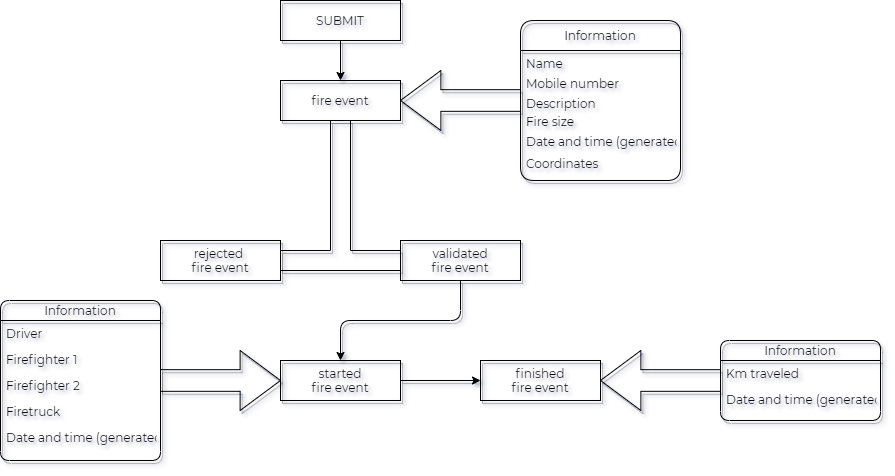

The diagram above was exported from draw.io. Its source (the exported page's mxGraphModel, read from the mxfile embedded in the PNG):
<mxGraphModel dx="981" dy="554" grid="0" gridSize="10" guides="0" tooltips="1" connect="0" arrows="0" fold="1" page="0" pageScale="1" pageWidth="1000" pageHeight="1400" math="0" shadow="1">
  <root>
    <mxCell id="0" />
    <mxCell id="1" parent="0" />
    <mxCell id="qx7G8GPy8nlcsIK1JBir-1" value="fire event" style="whiteSpace=wrap;html=1;shadow=1;fillColor=none;fontFamily=Montserrat;fontSource=https%3A%2F%2Ffonts.googleapis.com%2Fcss%3Ffamily%3DMontserrat;" parent="1" vertex="1">
      <mxGeometry x="400" y="460" width="120" height="40" as="geometry" />
    </mxCell>
    <mxCell id="qx7G8GPy8nlcsIK1JBir-3" value="" style="edgeStyle=orthogonalEdgeStyle;orthogonalLoop=1;jettySize=auto;html=1;shadow=1;fillColor=none;fontFamily=Montserrat;fontSource=https%3A%2F%2Ffonts.googleapis.com%2Fcss%3Ffamily%3DMontserrat;" parent="1" source="qx7G8GPy8nlcsIK1JBir-2" target="qx7G8GPy8nlcsIK1JBir-1" edge="1">
      <mxGeometry relative="1" as="geometry" />
    </mxCell>
    <mxCell id="qx7G8GPy8nlcsIK1JBir-2" value="SUBMIT" style="whiteSpace=wrap;html=1;shadow=1;fillColor=none;fontFamily=Montserrat;fontSource=https%3A%2F%2Ffonts.googleapis.com%2Fcss%3Ffamily%3DMontserrat;" parent="1" vertex="1">
      <mxGeometry x="400" y="380" width="120" height="40" as="geometry" />
    </mxCell>
    <mxCell id="qx7G8GPy8nlcsIK1JBir-8" value="Information" style="swimlane;fontStyle=0;childLayout=stackLayout;horizontal=1;startSize=30;horizontalStack=0;resizeParent=1;resizeParentMax=0;resizeLast=0;collapsible=1;marginBottom=0;swimlaneLine=1;glass=0;shadow=1;fillColor=none;fontFamily=Montserrat;fontSource=https%3A%2F%2Ffonts.googleapis.com%2Fcss%3Ffamily%3DMontserrat;swimlaneFillColor=none;rounded=1;" parent="1" vertex="1">
      <mxGeometry x="640" y="400" width="160" height="160" as="geometry">
        <mxRectangle x="640" y="392" width="90" height="26" as="alternateBounds" />
      </mxGeometry>
    </mxCell>
    <mxCell id="qx7G8GPy8nlcsIK1JBir-14" value="Name" style="text;align=left;verticalAlign=top;spacingLeft=4;spacingRight=4;overflow=hidden;rotatable=0;points=[[0,0.5],[1,0.5]];portConstraint=eastwest;shadow=1;fillColor=none;fontFamily=Montserrat;fontSource=https%3A%2F%2Ffonts.googleapis.com%2Fcss%3Ffamily%3DMontserrat;" parent="qx7G8GPy8nlcsIK1JBir-8" vertex="1">
      <mxGeometry y="30" width="160" height="20" as="geometry" />
    </mxCell>
    <mxCell id="qx7G8GPy8nlcsIK1JBir-12" value="Mobile number" style="text;align=left;verticalAlign=top;spacingLeft=4;spacingRight=4;overflow=hidden;rotatable=0;points=[[0,0.5],[1,0.5]];portConstraint=eastwest;shadow=1;fillColor=none;fontFamily=Montserrat;fontSource=https%3A%2F%2Ffonts.googleapis.com%2Fcss%3Ffamily%3DMontserrat;" parent="qx7G8GPy8nlcsIK1JBir-8" vertex="1">
      <mxGeometry y="50" width="160" height="20" as="geometry" />
    </mxCell>
    <mxCell id="qx7G8GPy8nlcsIK1JBir-13" value="Description" style="text;align=left;verticalAlign=top;spacingLeft=4;spacingRight=4;overflow=hidden;rotatable=0;points=[[0,0.5],[1,0.5]];portConstraint=eastwest;shadow=1;fillColor=none;fontFamily=Montserrat;fontSource=https%3A%2F%2Ffonts.googleapis.com%2Fcss%3Ffamily%3DMontserrat;" parent="qx7G8GPy8nlcsIK1JBir-8" vertex="1">
      <mxGeometry y="70" width="160" height="18" as="geometry" />
    </mxCell>
    <mxCell id="qx7G8GPy8nlcsIK1JBir-9" value="Fire size" style="text;align=left;verticalAlign=top;spacingLeft=4;spacingRight=4;overflow=hidden;rotatable=0;points=[[0,0.5],[1,0.5]];portConstraint=eastwest;shadow=1;fillColor=none;fontFamily=Montserrat;fontSource=https%3A%2F%2Ffonts.googleapis.com%2Fcss%3Ffamily%3DMontserrat;" parent="qx7G8GPy8nlcsIK1JBir-8" vertex="1">
      <mxGeometry y="88" width="160" height="20" as="geometry" />
    </mxCell>
    <mxCell id="qx7G8GPy8nlcsIK1JBir-10" value="Date and time (generated)" style="text;align=left;verticalAlign=top;spacingLeft=4;spacingRight=4;overflow=hidden;rotatable=0;points=[[0,0.5],[1,0.5]];portConstraint=eastwest;shadow=1;fillColor=none;fontFamily=Montserrat;fontSource=https%3A%2F%2Ffonts.googleapis.com%2Fcss%3Ffamily%3DMontserrat;" parent="qx7G8GPy8nlcsIK1JBir-8" vertex="1">
      <mxGeometry y="108" width="160" height="22" as="geometry" />
    </mxCell>
    <mxCell id="qx7G8GPy8nlcsIK1JBir-11" value="Coordinates" style="text;align=left;verticalAlign=top;spacingLeft=4;spacingRight=4;overflow=hidden;rotatable=0;points=[[0,0.5],[1,0.5]];portConstraint=eastwest;shadow=1;fillColor=none;fontFamily=Montserrat;fontSource=https%3A%2F%2Ffonts.googleapis.com%2Fcss%3Ffamily%3DMontserrat;" parent="qx7G8GPy8nlcsIK1JBir-8" vertex="1">
      <mxGeometry y="130" width="160" height="30" as="geometry" />
    </mxCell>
    <mxCell id="qx7G8GPy8nlcsIK1JBir-15" value="" style="shape=singleArrow;direction=west;whiteSpace=wrap;html=1;shadow=1;glass=0;arrowWidth=0.3609195402298894;arrowSize=0.33649425287356394;fillColor=none;fontFamily=Montserrat;fontSource=https%3A%2F%2Ffonts.googleapis.com%2Fcss%3Ffamily%3DMontserrat;" parent="1" vertex="1">
      <mxGeometry x="520" y="450" width="120" height="60" as="geometry" />
    </mxCell>
    <mxCell id="qx7G8GPy8nlcsIK1JBir-18" value="" style="shape=tee;whiteSpace=wrap;html=1;shadow=1;glass=0;rotation=-180;dx=20;dy=20;fillColor=none;fontFamily=Montserrat;fontSource=https%3A%2F%2Ffonts.googleapis.com%2Fcss%3Ffamily%3DMontserrat;" parent="1" vertex="1">
      <mxGeometry x="400" y="500" width="120" height="150" as="geometry" />
    </mxCell>
    <mxCell id="qx7G8GPy8nlcsIK1JBir-20" value="rejected &lt;br&gt;fire event" style="whiteSpace=wrap;html=1;shadow=1;fillColor=none;fontFamily=Montserrat;fontSource=https%3A%2F%2Ffonts.googleapis.com%2Fcss%3Ffamily%3DMontserrat;" parent="1" vertex="1">
      <mxGeometry x="280" y="620" width="120" height="40" as="geometry" />
    </mxCell>
    <mxCell id="qx7G8GPy8nlcsIK1JBir-25" style="edgeStyle=orthogonalEdgeStyle;orthogonalLoop=1;jettySize=auto;html=1;exitX=0.5;exitY=1;exitDx=0;exitDy=0;entryX=0.5;entryY=0;entryDx=0;entryDy=0;shadow=1;fillColor=none;fontFamily=Montserrat;fontSource=https%3A%2F%2Ffonts.googleapis.com%2Fcss%3Ffamily%3DMontserrat;" parent="1" source="qx7G8GPy8nlcsIK1JBir-21" target="qx7G8GPy8nlcsIK1JBir-22" edge="1">
      <mxGeometry relative="1" as="geometry">
        <mxPoint x="579.689655172414" y="720" as="targetPoint" />
      </mxGeometry>
    </mxCell>
    <mxCell id="qx7G8GPy8nlcsIK1JBir-21" value="validated&lt;br&gt;fire event" style="whiteSpace=wrap;html=1;shadow=1;fillColor=none;fontFamily=Montserrat;fontSource=https%3A%2F%2Ffonts.googleapis.com%2Fcss%3Ffamily%3DMontserrat;" parent="1" vertex="1">
      <mxGeometry x="520" y="620" width="120" height="40" as="geometry" />
    </mxCell>
    <mxCell id="qx7G8GPy8nlcsIK1JBir-37" value="" style="edgeStyle=orthogonalEdgeStyle;orthogonalLoop=1;jettySize=auto;html=1;shadow=1;fillColor=none;fontFamily=Montserrat;fontSource=https%3A%2F%2Ffonts.googleapis.com%2Fcss%3Ffamily%3DMontserrat;" parent="1" source="qx7G8GPy8nlcsIK1JBir-22" target="qx7G8GPy8nlcsIK1JBir-36" edge="1">
      <mxGeometry relative="1" as="geometry" />
    </mxCell>
    <mxCell id="qx7G8GPy8nlcsIK1JBir-22" value="started&lt;br&gt;fire event" style="whiteSpace=wrap;html=1;shadow=1;fillColor=none;fontFamily=Montserrat;fontSource=https%3A%2F%2Ffonts.googleapis.com%2Fcss%3Ffamily%3DMontserrat;" parent="1" vertex="1">
      <mxGeometry x="400" y="740" width="120" height="40" as="geometry" />
    </mxCell>
    <mxCell id="qx7G8GPy8nlcsIK1JBir-27" value="Information" style="swimlane;fontStyle=0;childLayout=stackLayout;horizontal=1;startSize=20;horizontalStack=0;resizeParent=1;resizeParentMax=0;resizeLast=0;collapsible=1;marginBottom=0;swimlaneLine=1;glass=0;shadow=1;fillColor=none;fontFamily=Montserrat;fontSource=https%3A%2F%2Ffonts.googleapis.com%2Fcss%3Ffamily%3DMontserrat;swimlaneFillColor=none;rounded=1;" parent="1" vertex="1">
      <mxGeometry x="120" y="680" width="160" height="160" as="geometry">
        <mxRectangle x="640" y="392" width="90" height="26" as="alternateBounds" />
      </mxGeometry>
    </mxCell>
    <mxCell id="qx7G8GPy8nlcsIK1JBir-28" value="Driver" style="text;align=left;verticalAlign=top;spacingLeft=4;spacingRight=4;overflow=hidden;rotatable=0;points=[[0,0.5],[1,0.5]];portConstraint=eastwest;shadow=1;fillColor=none;fontFamily=Montserrat;fontSource=https%3A%2F%2Ffonts.googleapis.com%2Fcss%3Ffamily%3DMontserrat;" parent="qx7G8GPy8nlcsIK1JBir-27" vertex="1">
      <mxGeometry y="20" width="160" height="26" as="geometry" />
    </mxCell>
    <mxCell id="qx7G8GPy8nlcsIK1JBir-29" value="Firefighter 1" style="text;align=left;verticalAlign=top;spacingLeft=4;spacingRight=4;overflow=hidden;rotatable=0;points=[[0,0.5],[1,0.5]];portConstraint=eastwest;shadow=1;fillColor=none;fontFamily=Montserrat;fontSource=https%3A%2F%2Ffonts.googleapis.com%2Fcss%3Ffamily%3DMontserrat;" parent="qx7G8GPy8nlcsIK1JBir-27" vertex="1">
      <mxGeometry y="46" width="160" height="26" as="geometry" />
    </mxCell>
    <mxCell id="qx7G8GPy8nlcsIK1JBir-30" value="Firefighter 2" style="text;align=left;verticalAlign=top;spacingLeft=4;spacingRight=4;overflow=hidden;rotatable=0;points=[[0,0.5],[1,0.5]];portConstraint=eastwest;shadow=1;fillColor=none;fontFamily=Montserrat;fontSource=https%3A%2F%2Ffonts.googleapis.com%2Fcss%3Ffamily%3DMontserrat;" parent="qx7G8GPy8nlcsIK1JBir-27" vertex="1">
      <mxGeometry y="72" width="160" height="26" as="geometry" />
    </mxCell>
    <mxCell id="qx7G8GPy8nlcsIK1JBir-31" value="Firetruck" style="text;align=left;verticalAlign=top;spacingLeft=4;spacingRight=4;overflow=hidden;rotatable=0;points=[[0,0.5],[1,0.5]];portConstraint=eastwest;shadow=1;fillColor=none;fontFamily=Montserrat;fontSource=https%3A%2F%2Ffonts.googleapis.com%2Fcss%3Ffamily%3DMontserrat;" parent="qx7G8GPy8nlcsIK1JBir-27" vertex="1">
      <mxGeometry y="98" width="160" height="26" as="geometry" />
    </mxCell>
    <mxCell id="qx7G8GPy8nlcsIK1JBir-32" value="Date and time (generated)" style="text;align=left;verticalAlign=top;spacingLeft=4;spacingRight=4;overflow=hidden;rotatable=0;points=[[0,0.5],[1,0.5]];portConstraint=eastwest;shadow=1;fillColor=none;fontFamily=Montserrat;fontSource=https%3A%2F%2Ffonts.googleapis.com%2Fcss%3Ffamily%3DMontserrat;" parent="qx7G8GPy8nlcsIK1JBir-27" vertex="1">
      <mxGeometry y="124" width="160" height="36" as="geometry" />
    </mxCell>
    <mxCell id="qx7G8GPy8nlcsIK1JBir-34" value="" style="shape=singleArrow;direction=west;whiteSpace=wrap;html=1;shadow=1;glass=0;arrowWidth=0.3609195402298894;arrowSize=0.33649425287356394;rotation=-180;fillColor=none;fontFamily=Montserrat;fontSource=https%3A%2F%2Ffonts.googleapis.com%2Fcss%3Ffamily%3DMontserrat;" parent="1" vertex="1">
      <mxGeometry x="280" y="730" width="120" height="60" as="geometry" />
    </mxCell>
    <mxCell id="qx7G8GPy8nlcsIK1JBir-36" value="finished&lt;br&gt;fire event" style="whiteSpace=wrap;html=1;shadow=1;fillColor=none;fontFamily=Montserrat;fontSource=https%3A%2F%2Ffonts.googleapis.com%2Fcss%3Ffamily%3DMontserrat;" parent="1" vertex="1">
      <mxGeometry x="600" y="740" width="120" height="40" as="geometry" />
    </mxCell>
    <mxCell id="qx7G8GPy8nlcsIK1JBir-39" value="" style="shape=singleArrow;direction=west;whiteSpace=wrap;html=1;shadow=1;glass=0;arrowWidth=0.3609195402298894;arrowSize=0.33649425287356394;fillColor=none;fontFamily=Montserrat;fontSource=https%3A%2F%2Ffonts.googleapis.com%2Fcss%3Ffamily%3DMontserrat;" parent="1" vertex="1">
      <mxGeometry x="720" y="730" width="120" height="60" as="geometry" />
    </mxCell>
    <mxCell id="qx7G8GPy8nlcsIK1JBir-40" value="Information" style="swimlane;fontStyle=0;childLayout=stackLayout;horizontal=1;startSize=20;horizontalStack=0;resizeParent=1;resizeParentMax=0;resizeLast=0;collapsible=1;marginBottom=0;swimlaneLine=1;glass=0;shadow=1;fillColor=none;fontFamily=Montserrat;fontSource=https%3A%2F%2Ffonts.googleapis.com%2Fcss%3Ffamily%3DMontserrat;swimlaneFillColor=none;rounded=1;" parent="1" vertex="1">
      <mxGeometry x="840" y="720" width="160" height="80" as="geometry">
        <mxRectangle x="640" y="392" width="90" height="26" as="alternateBounds" />
      </mxGeometry>
    </mxCell>
    <mxCell id="qx7G8GPy8nlcsIK1JBir-41" value="Km traveled" style="text;align=left;verticalAlign=top;spacingLeft=4;spacingRight=4;overflow=hidden;rotatable=0;points=[[0,0.5],[1,0.5]];portConstraint=eastwest;shadow=1;fillColor=none;fontFamily=Montserrat;fontSource=https%3A%2F%2Ffonts.googleapis.com%2Fcss%3Ffamily%3DMontserrat;" parent="qx7G8GPy8nlcsIK1JBir-40" vertex="1">
      <mxGeometry y="20" width="160" height="26" as="geometry" />
    </mxCell>
    <mxCell id="qx7G8GPy8nlcsIK1JBir-42" value="Date and time (generated)" style="text;align=left;verticalAlign=top;spacingLeft=4;spacingRight=4;overflow=hidden;rotatable=0;points=[[0,0.5],[1,0.5]];portConstraint=eastwest;shadow=1;fillColor=none;fontFamily=Montserrat;fontSource=https%3A%2F%2Ffonts.googleapis.com%2Fcss%3Ffamily%3DMontserrat;" parent="qx7G8GPy8nlcsIK1JBir-40" vertex="1">
      <mxGeometry y="46" width="160" height="34" as="geometry" />
    </mxCell>
  </root>
</mxGraphModel>